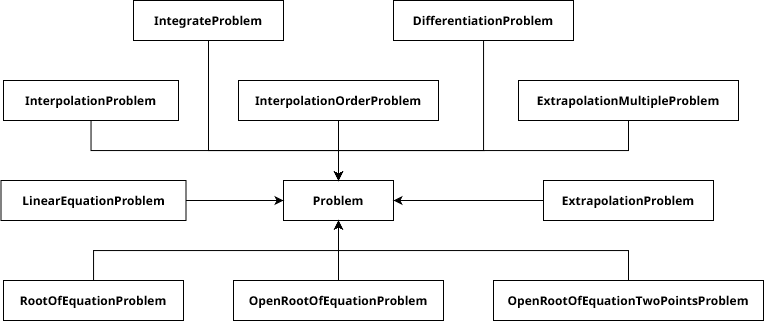

The diagram above was exported from draw.io. Its source (the exported page's mxGraphModel, read from the mxfile embedded in the PNG):
<mxGraphModel dx="3883" dy="1923" grid="1" gridSize="10" guides="1" tooltips="1" connect="1" arrows="1" fold="1" page="1" pageScale="1" pageWidth="850" pageHeight="1100" math="0" shadow="0">
  <root>
    <mxCell id="0" />
    <mxCell id="1" parent="0" />
    <mxCell id="2" value="Problem" style="rounded=0;whiteSpace=wrap;html=1;fontFamily=Noto sans Thai;fontSource=https%3A%2F%2Ffonts.googleapis.com%2Fcss%3Ffamily%3DNoto%2Bsans%2BThai;fontStyle=1" vertex="1" parent="1">
      <mxGeometry x="-10" y="-430" width="110" height="40" as="geometry" />
    </mxCell>
    <mxCell id="3" style="edgeStyle=orthogonalEdgeStyle;rounded=0;orthogonalLoop=1;jettySize=auto;html=1;" edge="1" source="4" target="2" parent="1">
      <mxGeometry relative="1" as="geometry">
        <Array as="points">
          <mxPoint x="-200" y="-360" />
          <mxPoint x="45" y="-360" />
        </Array>
      </mxGeometry>
    </mxCell>
    <mxCell id="4" value="RootOfEquationProblem" style="rounded=0;whiteSpace=wrap;html=1;fontFamily=Noto sans Thai;fontSource=https%3A%2F%2Ffonts.googleapis.com%2Fcss%3Ffamily%3DNoto%2Bsans%2BThai;fontStyle=1" vertex="1" parent="1">
      <mxGeometry x="-290" y="-330" width="180" height="40" as="geometry" />
    </mxCell>
    <mxCell id="5" style="edgeStyle=orthogonalEdgeStyle;rounded=0;orthogonalLoop=1;jettySize=auto;html=1;" edge="1" source="6" target="2" parent="1">
      <mxGeometry relative="1" as="geometry" />
    </mxCell>
    <mxCell id="6" value="OpenRootOfEquationProblem" style="rounded=0;whiteSpace=wrap;html=1;fontFamily=Noto sans Thai;fontSource=https%3A%2F%2Ffonts.googleapis.com%2Fcss%3Ffamily%3DNoto%2Bsans%2BThai;fontStyle=1" vertex="1" parent="1">
      <mxGeometry x="-60" y="-330" width="210" height="40" as="geometry" />
    </mxCell>
    <mxCell id="7" style="edgeStyle=orthogonalEdgeStyle;rounded=0;orthogonalLoop=1;jettySize=auto;html=1;" edge="1" source="8" target="2" parent="1">
      <mxGeometry relative="1" as="geometry">
        <Array as="points">
          <mxPoint x="335" y="-360" />
          <mxPoint x="45" y="-360" />
        </Array>
      </mxGeometry>
    </mxCell>
    <mxCell id="8" value="OpenRootOfEquationTwoPointsProblem" style="rounded=0;whiteSpace=wrap;html=1;fontFamily=Noto sans Thai;fontSource=https%3A%2F%2Ffonts.googleapis.com%2Fcss%3Ffamily%3DNoto%2Bsans%2BThai;fontStyle=1" vertex="1" parent="1">
      <mxGeometry x="200" y="-330" width="270" height="40" as="geometry" />
    </mxCell>
    <mxCell id="9" style="edgeStyle=orthogonalEdgeStyle;rounded=0;orthogonalLoop=1;jettySize=auto;html=1;" edge="1" source="10" target="2" parent="1">
      <mxGeometry relative="1" as="geometry" />
    </mxCell>
    <mxCell id="10" value="LinearEquationProblem" style="rounded=0;whiteSpace=wrap;html=1;fontFamily=Noto sans Thai;fontSource=https%3A%2F%2Ffonts.googleapis.com%2Fcss%3Ffamily%3DNoto%2Bsans%2BThai;fontStyle=1" vertex="1" parent="1">
      <mxGeometry x="-292.5" y="-430" width="185" height="40" as="geometry" />
    </mxCell>
    <mxCell id="11" style="edgeStyle=orthogonalEdgeStyle;rounded=0;orthogonalLoop=1;jettySize=auto;html=1;" edge="1" source="12" target="2" parent="1">
      <mxGeometry relative="1" as="geometry">
        <Array as="points">
          <mxPoint x="-85" y="-460" />
          <mxPoint x="45" y="-460" />
        </Array>
      </mxGeometry>
    </mxCell>
    <mxCell id="12" value="IntegrateProblem" style="rounded=0;whiteSpace=wrap;html=1;fontFamily=Noto sans Thai;fontSource=https%3A%2F%2Ffonts.googleapis.com%2Fcss%3Ffamily%3DNoto%2Bsans%2BThai;fontStyle=1" vertex="1" parent="1">
      <mxGeometry x="-160" y="-610" width="150" height="40" as="geometry" />
    </mxCell>
    <mxCell id="13" style="edgeStyle=orthogonalEdgeStyle;rounded=0;orthogonalLoop=1;jettySize=auto;html=1;" edge="1" source="14" target="2" parent="1">
      <mxGeometry relative="1" as="geometry" />
    </mxCell>
    <mxCell id="14" value="InterpolationOrderProblem" style="rounded=0;whiteSpace=wrap;html=1;fontFamily=Noto sans Thai;fontSource=https%3A%2F%2Ffonts.googleapis.com%2Fcss%3Ffamily%3DNoto%2Bsans%2BThai;fontStyle=1" vertex="1" parent="1">
      <mxGeometry x="-55" y="-530" width="200" height="40" as="geometry" />
    </mxCell>
    <mxCell id="15" style="edgeStyle=orthogonalEdgeStyle;rounded=0;orthogonalLoop=1;jettySize=auto;html=1;" edge="1" source="16" target="2" parent="1">
      <mxGeometry relative="1" as="geometry">
        <Array as="points">
          <mxPoint x="-202" y="-460" />
          <mxPoint x="45" y="-460" />
        </Array>
      </mxGeometry>
    </mxCell>
    <mxCell id="16" value="InterpolationProblem" style="rounded=0;whiteSpace=wrap;html=1;fontFamily=Noto sans Thai;fontSource=https%3A%2F%2Ffonts.googleapis.com%2Fcss%3Ffamily%3DNoto%2Bsans%2BThai;fontStyle=1" vertex="1" parent="1">
      <mxGeometry x="-290" y="-530" width="175" height="40" as="geometry" />
    </mxCell>
    <mxCell id="17" style="edgeStyle=orthogonalEdgeStyle;rounded=0;orthogonalLoop=1;jettySize=auto;html=1;" edge="1" source="18" target="2" parent="1">
      <mxGeometry relative="1" as="geometry" />
    </mxCell>
    <mxCell id="18" value="ExtrapolationProblem" style="rounded=0;whiteSpace=wrap;html=1;fontFamily=Noto sans Thai;fontSource=https%3A%2F%2Ffonts.googleapis.com%2Fcss%3Ffamily%3DNoto%2Bsans%2BThai;fontStyle=1" vertex="1" parent="1">
      <mxGeometry x="250" y="-430" width="170" height="40" as="geometry" />
    </mxCell>
    <mxCell id="19" style="edgeStyle=orthogonalEdgeStyle;rounded=0;orthogonalLoop=1;jettySize=auto;html=1;" edge="1" source="20" target="2" parent="1">
      <mxGeometry relative="1" as="geometry">
        <Array as="points">
          <mxPoint x="335" y="-460" />
          <mxPoint x="45" y="-460" />
        </Array>
      </mxGeometry>
    </mxCell>
    <mxCell id="20" value="ExtrapolationMultipleProblem" style="rounded=0;whiteSpace=wrap;html=1;fontFamily=Noto sans Thai;fontSource=https%3A%2F%2Ffonts.googleapis.com%2Fcss%3Ffamily%3DNoto%2Bsans%2BThai;fontStyle=1" vertex="1" parent="1">
      <mxGeometry x="225" y="-530" width="220" height="40" as="geometry" />
    </mxCell>
    <mxCell id="21" style="edgeStyle=orthogonalEdgeStyle;rounded=0;orthogonalLoop=1;jettySize=auto;html=1;" edge="1" source="22" target="2" parent="1">
      <mxGeometry relative="1" as="geometry">
        <Array as="points">
          <mxPoint x="190" y="-460" />
          <mxPoint x="45" y="-460" />
        </Array>
      </mxGeometry>
    </mxCell>
    <mxCell id="22" value="DifferentiationProblem" style="rounded=0;whiteSpace=wrap;html=1;fontFamily=Noto sans Thai;fontSource=https%3A%2F%2Ffonts.googleapis.com%2Fcss%3Ffamily%3DNoto%2Bsans%2BThai;fontStyle=1" vertex="1" parent="1">
      <mxGeometry x="100" y="-610" width="180" height="40" as="geometry" />
    </mxCell>
  </root>
</mxGraphModel>